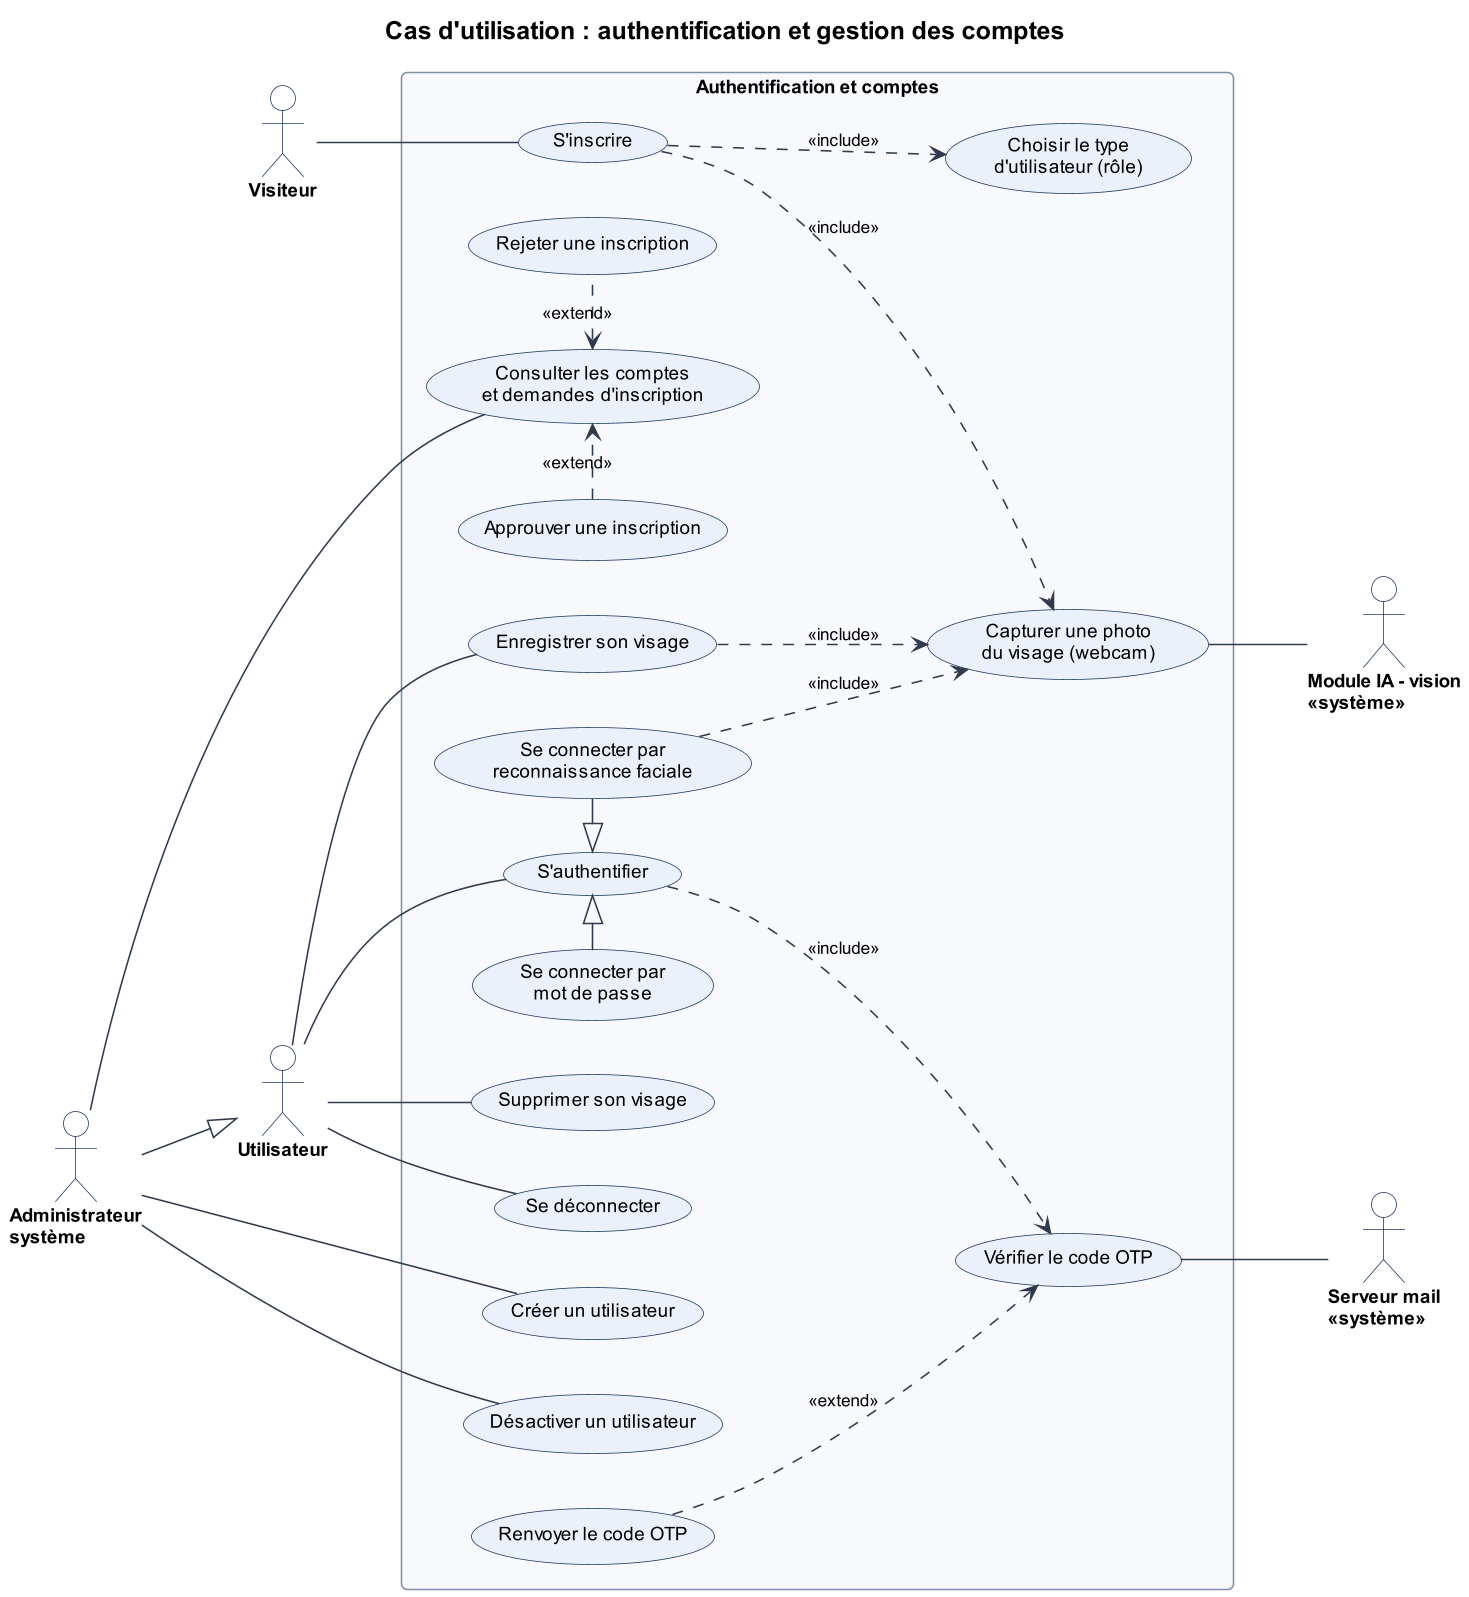

The diagram above was rendered by PlantUML. Its source (embedded in the PNG):
@startuml 02_cu_authentification
!include _style.iuml
title Cas d'utilisation : authentification et gestion des comptes
left to right direction

actor "Visiteur" as V
actor "Utilisateur" as U
actor "Administrateur\nsystème" as ADM
actor "Serveur mail\n<<système>>" as MAIL
actor "Module IA - vision\n<<système>>" as IA

ADM --|> U

rectangle "Authentification et comptes" {
  usecase "S'inscrire" as INSC
  usecase "Choisir le type\nd'utilisateur (rôle)" as ROLE
  usecase "Capturer une photo\ndu visage (webcam)" as CAP
  usecase "S'authentifier" as AUTH
  usecase "Se connecter par\nmot de passe" as PWD
  usecase "Se connecter par\nreconnaissance faciale" as FACE
  usecase "Vérifier le code OTP" as OTP
  usecase "Renvoyer le code OTP" as RENV
  usecase "Enregistrer son visage" as ENR
  usecase "Supprimer son visage" as SUP
  usecase "Se déconnecter" as LOGOUT
  usecase "Consulter les comptes\net demandes d'inscription" as LIST
  usecase "Approuver une inscription" as APP
  usecase "Rejeter une inscription" as REJ
  usecase "Créer un utilisateur" as CREER
  usecase "Désactiver un utilisateur" as DESACT
}

V -- INSC
INSC ..> ROLE : <<include>>
INSC ..> CAP : <<include>>

U -- AUTH
PWD -right-|> AUTH
FACE -left-|> AUTH
AUTH ..> OTP : <<include>>
RENV ..> OTP : <<extend>>
FACE ..> CAP : <<include>>

U -- ENR
U -- SUP
U -- LOGOUT
ENR ..> CAP : <<include>>

ADM -- LIST
APP .right.> LIST : <<extend>>
REJ .left.> LIST : <<extend>>
ADM -- CREER
ADM -- DESACT

OTP -- MAIL
CAP -- IA
@enduml